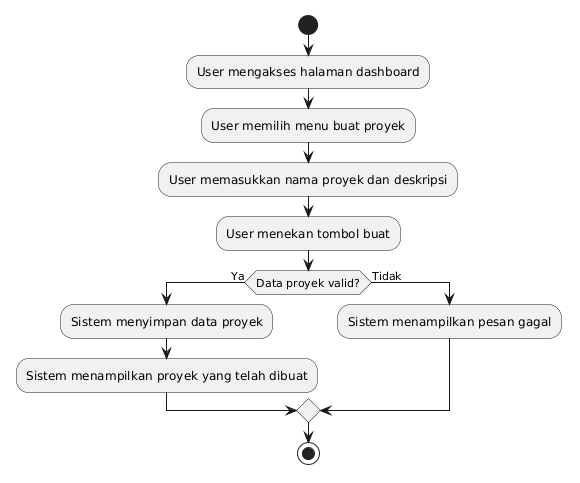

The diagram above was rendered by PlantUML. Its source (embedded in the PNG):
@startuml
start


:User mengakses halaman dashboard;
:User memilih menu buat proyek;
:User memasukkan nama proyek dan deskripsi;
:User menekan tombol buat;


if (Data proyek valid?) then (Ya)
 :Sistem menyimpan data proyek;
 :Sistem menampilkan proyek yang telah dibuat;
else (Tidak)
 :Sistem menampilkan pesan gagal;
endif


stop
@enduml